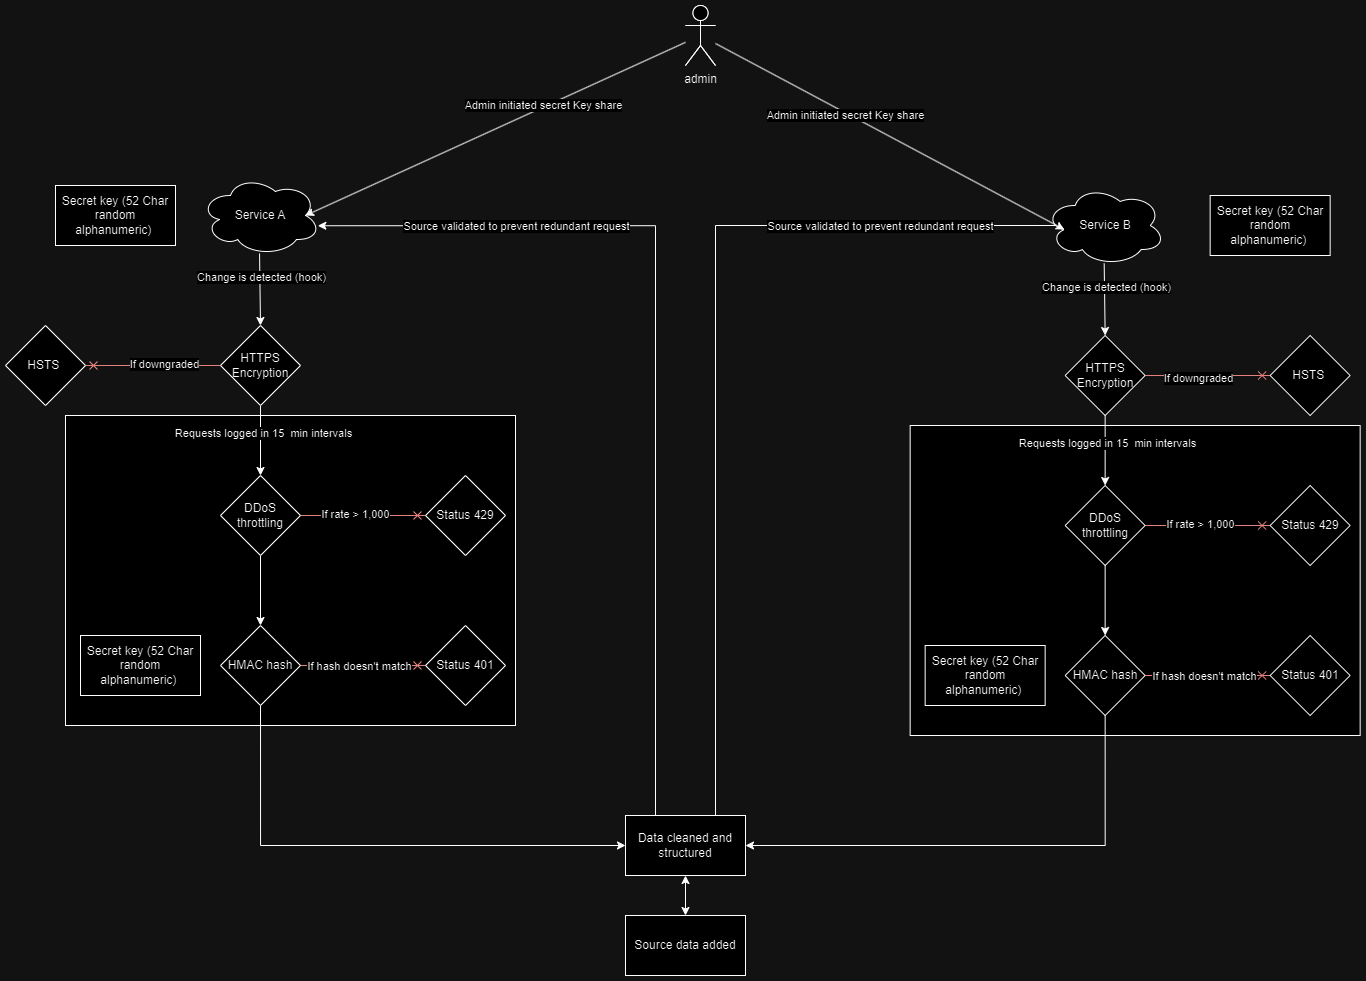

The diagram above was exported from draw.io. Its source (the exported page's mxGraphModel, read from the mxfile embedded in the PNG):
<mxGraphModel dx="1452" dy="1938" grid="1" gridSize="10" guides="1" tooltips="1" connect="1" arrows="1" fold="1" page="1" pageScale="1" pageWidth="850" pageHeight="1100" math="0" shadow="0">
  <root>
    <mxCell id="0" />
    <mxCell id="1" parent="0" />
    <mxCell id="PQE-4kVD9J04wRS1f15Z-32" value="" style="rounded=0;whiteSpace=wrap;html=1;" vertex="1" parent="1">
      <mxGeometry x="230" y="290" width="450" height="310" as="geometry" />
    </mxCell>
    <mxCell id="PQE-4kVD9J04wRS1f15Z-4" style="rounded=0;orthogonalLoop=1;jettySize=auto;html=1;exitX=0.492;exitY=0.975;exitDx=0;exitDy=0;exitPerimeter=0;entryX=0.5;entryY=0;entryDx=0;entryDy=0;" edge="1" parent="1" source="PQE-4kVD9J04wRS1f15Z-1" target="PQE-4kVD9J04wRS1f15Z-3">
      <mxGeometry relative="1" as="geometry" />
    </mxCell>
    <mxCell id="PQE-4kVD9J04wRS1f15Z-6" value="Change is detected (hook)" style="edgeLabel;html=1;align=center;verticalAlign=middle;resizable=0;points=[];" vertex="1" connectable="0" parent="PQE-4kVD9J04wRS1f15Z-4">
      <mxGeometry x="-0.3458" y="1" relative="1" as="geometry">
        <mxPoint as="offset" />
      </mxGeometry>
    </mxCell>
    <mxCell id="PQE-4kVD9J04wRS1f15Z-1" value="Service A" style="ellipse;shape=cloud;whiteSpace=wrap;html=1;" vertex="1" parent="1">
      <mxGeometry x="365" y="50" width="120" height="80" as="geometry" />
    </mxCell>
    <mxCell id="PQE-4kVD9J04wRS1f15Z-8" style="edgeStyle=orthogonalEdgeStyle;rounded=0;orthogonalLoop=1;jettySize=auto;html=1;exitX=0.5;exitY=1;exitDx=0;exitDy=0;" edge="1" parent="1" source="PQE-4kVD9J04wRS1f15Z-3" target="PQE-4kVD9J04wRS1f15Z-7">
      <mxGeometry relative="1" as="geometry" />
    </mxCell>
    <mxCell id="PQE-4kVD9J04wRS1f15Z-14" value="Requests logged in 15&amp;nbsp; min intervals" style="edgeLabel;html=1;align=center;verticalAlign=middle;resizable=0;points=[];" vertex="1" connectable="0" parent="PQE-4kVD9J04wRS1f15Z-8">
      <mxGeometry x="-0.2048" y="2" relative="1" as="geometry">
        <mxPoint as="offset" />
      </mxGeometry>
    </mxCell>
    <mxCell id="PQE-4kVD9J04wRS1f15Z-18" style="edgeStyle=orthogonalEdgeStyle;rounded=0;orthogonalLoop=1;jettySize=auto;html=1;exitX=0;exitY=0.5;exitDx=0;exitDy=0;endArrow=cross;endFill=0;fillColor=#f8cecc;strokeColor=#b85450;" edge="1" parent="1" source="PQE-4kVD9J04wRS1f15Z-3" target="PQE-4kVD9J04wRS1f15Z-19">
      <mxGeometry relative="1" as="geometry">
        <mxPoint x="520" y="240.33333333333337" as="targetPoint" />
      </mxGeometry>
    </mxCell>
    <mxCell id="PQE-4kVD9J04wRS1f15Z-20" value="If downgraded" style="edgeLabel;html=1;align=center;verticalAlign=middle;resizable=0;points=[];" vertex="1" connectable="0" parent="PQE-4kVD9J04wRS1f15Z-18">
      <mxGeometry x="-0.1511" y="-2" relative="1" as="geometry">
        <mxPoint as="offset" />
      </mxGeometry>
    </mxCell>
    <mxCell id="PQE-4kVD9J04wRS1f15Z-3" value="HTTPS Encryption" style="rhombus;whiteSpace=wrap;html=1;" vertex="1" parent="1">
      <mxGeometry x="385" y="200" width="80" height="80" as="geometry" />
    </mxCell>
    <mxCell id="PQE-4kVD9J04wRS1f15Z-22" style="edgeStyle=orthogonalEdgeStyle;rounded=0;orthogonalLoop=1;jettySize=auto;html=1;exitX=1;exitY=0.5;exitDx=0;exitDy=0;entryX=0;entryY=0.5;entryDx=0;entryDy=0;endArrow=cross;endFill=0;fillColor=#f8cecc;strokeColor=#b85450;" edge="1" parent="1" source="PQE-4kVD9J04wRS1f15Z-7" target="PQE-4kVD9J04wRS1f15Z-21">
      <mxGeometry relative="1" as="geometry" />
    </mxCell>
    <mxCell id="PQE-4kVD9J04wRS1f15Z-25" value="If rate &amp;gt; 1,000" style="edgeLabel;html=1;align=center;verticalAlign=middle;resizable=0;points=[];" vertex="1" connectable="0" parent="PQE-4kVD9J04wRS1f15Z-22">
      <mxGeometry x="-0.1173" y="2" relative="1" as="geometry">
        <mxPoint as="offset" />
      </mxGeometry>
    </mxCell>
    <mxCell id="PQE-4kVD9J04wRS1f15Z-26" style="edgeStyle=orthogonalEdgeStyle;rounded=0;orthogonalLoop=1;jettySize=auto;html=1;exitX=0.5;exitY=1;exitDx=0;exitDy=0;" edge="1" parent="1" source="PQE-4kVD9J04wRS1f15Z-7" target="PQE-4kVD9J04wRS1f15Z-15">
      <mxGeometry relative="1" as="geometry" />
    </mxCell>
    <mxCell id="PQE-4kVD9J04wRS1f15Z-7" value="DDoS throttling" style="rhombus;whiteSpace=wrap;html=1;" vertex="1" parent="1">
      <mxGeometry x="385" y="350" width="80" height="80" as="geometry" />
    </mxCell>
    <mxCell id="PQE-4kVD9J04wRS1f15Z-10" style="rounded=0;orthogonalLoop=1;jettySize=auto;html=1;entryX=0.875;entryY=0.5;entryDx=0;entryDy=0;entryPerimeter=0;" edge="1" parent="1" source="PQE-4kVD9J04wRS1f15Z-9" target="PQE-4kVD9J04wRS1f15Z-1">
      <mxGeometry relative="1" as="geometry">
        <mxPoint x="80" y="270" as="sourcePoint" />
      </mxGeometry>
    </mxCell>
    <mxCell id="PQE-4kVD9J04wRS1f15Z-12" value="Admin initiated secret Key share" style="edgeLabel;html=1;align=center;verticalAlign=middle;resizable=0;points=[];" vertex="1" connectable="0" parent="PQE-4kVD9J04wRS1f15Z-10">
      <mxGeometry x="-0.2557" y="-2" relative="1" as="geometry">
        <mxPoint as="offset" />
      </mxGeometry>
    </mxCell>
    <mxCell id="PQE-4kVD9J04wRS1f15Z-9" value="admin&lt;br&gt;" style="shape=umlActor;verticalLabelPosition=bottom;verticalAlign=top;html=1;outlineConnect=0;" vertex="1" parent="1">
      <mxGeometry x="850" y="-120" width="30" height="60" as="geometry" />
    </mxCell>
    <mxCell id="PQE-4kVD9J04wRS1f15Z-13" value="Secret key (52 Char random alphanumeric)&amp;nbsp;" style="rounded=0;whiteSpace=wrap;html=1;" vertex="1" parent="1">
      <mxGeometry x="220" y="60" width="120" height="60" as="geometry" />
    </mxCell>
    <mxCell id="PQE-4kVD9J04wRS1f15Z-28" style="edgeStyle=orthogonalEdgeStyle;rounded=0;orthogonalLoop=1;jettySize=auto;html=1;exitX=1;exitY=0.5;exitDx=0;exitDy=0;entryX=0;entryY=0.5;entryDx=0;entryDy=0;endArrow=cross;endFill=0;fillColor=#f8cecc;strokeColor=#b85450;" edge="1" parent="1" source="PQE-4kVD9J04wRS1f15Z-15" target="PQE-4kVD9J04wRS1f15Z-27">
      <mxGeometry relative="1" as="geometry" />
    </mxCell>
    <mxCell id="PQE-4kVD9J04wRS1f15Z-30" value="If hash doesn't match" style="edgeLabel;html=1;align=center;verticalAlign=middle;resizable=0;points=[];" vertex="1" connectable="0" parent="PQE-4kVD9J04wRS1f15Z-28">
      <mxGeometry x="-0.064" relative="1" as="geometry">
        <mxPoint as="offset" />
      </mxGeometry>
    </mxCell>
    <mxCell id="PQE-4kVD9J04wRS1f15Z-34" style="edgeStyle=orthogonalEdgeStyle;rounded=0;orthogonalLoop=1;jettySize=auto;html=1;exitX=0.5;exitY=1;exitDx=0;exitDy=0;entryX=0;entryY=0.5;entryDx=0;entryDy=0;" edge="1" parent="1" source="PQE-4kVD9J04wRS1f15Z-15" target="PQE-4kVD9J04wRS1f15Z-33">
      <mxGeometry relative="1" as="geometry" />
    </mxCell>
    <mxCell id="PQE-4kVD9J04wRS1f15Z-15" value="HMAC hash" style="rhombus;whiteSpace=wrap;html=1;" vertex="1" parent="1">
      <mxGeometry x="385" y="500" width="80" height="80" as="geometry" />
    </mxCell>
    <mxCell id="PQE-4kVD9J04wRS1f15Z-19" value="HSTS&amp;nbsp;" style="rhombus;whiteSpace=wrap;html=1;" vertex="1" parent="1">
      <mxGeometry x="170" y="200.00333333333336" width="80" height="80" as="geometry" />
    </mxCell>
    <mxCell id="PQE-4kVD9J04wRS1f15Z-21" value="Status 429" style="rhombus;whiteSpace=wrap;html=1;" vertex="1" parent="1">
      <mxGeometry x="590" y="350.00333333333333" width="80" height="80" as="geometry" />
    </mxCell>
    <mxCell id="PQE-4kVD9J04wRS1f15Z-27" value="Status 401" style="rhombus;whiteSpace=wrap;html=1;" vertex="1" parent="1">
      <mxGeometry x="590" y="500" width="80" height="80" as="geometry" />
    </mxCell>
    <mxCell id="PQE-4kVD9J04wRS1f15Z-31" value="Secret key (52 Char random alphanumeric)&amp;nbsp;" style="rounded=0;whiteSpace=wrap;html=1;" vertex="1" parent="1">
      <mxGeometry x="245" y="510" width="120" height="60" as="geometry" />
    </mxCell>
    <mxCell id="PQE-4kVD9J04wRS1f15Z-62" style="edgeStyle=orthogonalEdgeStyle;rounded=0;orthogonalLoop=1;jettySize=auto;html=1;exitX=0.5;exitY=1;exitDx=0;exitDy=0;entryX=0.5;entryY=0;entryDx=0;entryDy=0;startArrow=classic;startFill=1;" edge="1" parent="1" source="PQE-4kVD9J04wRS1f15Z-33" target="PQE-4kVD9J04wRS1f15Z-61">
      <mxGeometry relative="1" as="geometry" />
    </mxCell>
    <mxCell id="PQE-4kVD9J04wRS1f15Z-63" style="edgeStyle=orthogonalEdgeStyle;rounded=0;orthogonalLoop=1;jettySize=auto;html=1;exitX=0.75;exitY=0;exitDx=0;exitDy=0;entryX=0.16;entryY=0.55;entryDx=0;entryDy=0;entryPerimeter=0;" edge="1" parent="1" source="PQE-4kVD9J04wRS1f15Z-33" target="PQE-4kVD9J04wRS1f15Z-38">
      <mxGeometry relative="1" as="geometry">
        <Array as="points">
          <mxPoint x="880" y="100" />
          <mxPoint x="1229" y="100" />
        </Array>
      </mxGeometry>
    </mxCell>
    <mxCell id="PQE-4kVD9J04wRS1f15Z-66" value="Source validated to prevent redundant request" style="edgeLabel;html=1;align=center;verticalAlign=middle;resizable=0;points=[];" vertex="1" connectable="0" parent="PQE-4kVD9J04wRS1f15Z-63">
      <mxGeometry x="0.6003" relative="1" as="geometry">
        <mxPoint as="offset" />
      </mxGeometry>
    </mxCell>
    <mxCell id="PQE-4kVD9J04wRS1f15Z-64" style="edgeStyle=orthogonalEdgeStyle;rounded=0;orthogonalLoop=1;jettySize=auto;html=1;exitX=0.25;exitY=0;exitDx=0;exitDy=0;entryX=0.978;entryY=0.628;entryDx=0;entryDy=0;entryPerimeter=0;" edge="1" parent="1" source="PQE-4kVD9J04wRS1f15Z-33" target="PQE-4kVD9J04wRS1f15Z-1">
      <mxGeometry relative="1" as="geometry">
        <Array as="points">
          <mxPoint x="820" y="100" />
        </Array>
      </mxGeometry>
    </mxCell>
    <mxCell id="PQE-4kVD9J04wRS1f15Z-65" value="Source validated to prevent redundant request" style="edgeLabel;html=1;align=center;verticalAlign=middle;resizable=0;points=[];" vertex="1" connectable="0" parent="PQE-4kVD9J04wRS1f15Z-64">
      <mxGeometry x="0.5734" relative="1" as="geometry">
        <mxPoint as="offset" />
      </mxGeometry>
    </mxCell>
    <mxCell id="PQE-4kVD9J04wRS1f15Z-33" value="Data cleaned and structured" style="rounded=0;whiteSpace=wrap;html=1;" vertex="1" parent="1">
      <mxGeometry x="790" y="690" width="120" height="60" as="geometry" />
    </mxCell>
    <mxCell id="PQE-4kVD9J04wRS1f15Z-35" value="" style="rounded=0;whiteSpace=wrap;html=1;" vertex="1" parent="1">
      <mxGeometry x="1074.65" y="300" width="450" height="310" as="geometry" />
    </mxCell>
    <mxCell id="PQE-4kVD9J04wRS1f15Z-36" style="rounded=0;orthogonalLoop=1;jettySize=auto;html=1;exitX=0.492;exitY=0.975;exitDx=0;exitDy=0;exitPerimeter=0;entryX=0.5;entryY=0;entryDx=0;entryDy=0;" edge="1" parent="1" source="PQE-4kVD9J04wRS1f15Z-38" target="PQE-4kVD9J04wRS1f15Z-43">
      <mxGeometry relative="1" as="geometry" />
    </mxCell>
    <mxCell id="PQE-4kVD9J04wRS1f15Z-37" value="Change is detected (hook)" style="edgeLabel;html=1;align=center;verticalAlign=middle;resizable=0;points=[];" vertex="1" connectable="0" parent="PQE-4kVD9J04wRS1f15Z-36">
      <mxGeometry x="-0.3458" y="1" relative="1" as="geometry">
        <mxPoint as="offset" />
      </mxGeometry>
    </mxCell>
    <mxCell id="PQE-4kVD9J04wRS1f15Z-38" value="Service B" style="ellipse;shape=cloud;whiteSpace=wrap;html=1;" vertex="1" parent="1">
      <mxGeometry x="1209.65" y="60" width="120" height="80" as="geometry" />
    </mxCell>
    <mxCell id="PQE-4kVD9J04wRS1f15Z-39" style="edgeStyle=orthogonalEdgeStyle;rounded=0;orthogonalLoop=1;jettySize=auto;html=1;exitX=0.5;exitY=1;exitDx=0;exitDy=0;" edge="1" parent="1" source="PQE-4kVD9J04wRS1f15Z-43" target="PQE-4kVD9J04wRS1f15Z-47">
      <mxGeometry relative="1" as="geometry" />
    </mxCell>
    <mxCell id="PQE-4kVD9J04wRS1f15Z-40" value="Requests logged in 15&amp;nbsp; min intervals" style="edgeLabel;html=1;align=center;verticalAlign=middle;resizable=0;points=[];" vertex="1" connectable="0" parent="PQE-4kVD9J04wRS1f15Z-39">
      <mxGeometry x="-0.2048" y="2" relative="1" as="geometry">
        <mxPoint as="offset" />
      </mxGeometry>
    </mxCell>
    <mxCell id="PQE-4kVD9J04wRS1f15Z-41" style="edgeStyle=orthogonalEdgeStyle;rounded=0;orthogonalLoop=1;jettySize=auto;html=1;exitX=1;exitY=0.5;exitDx=0;exitDy=0;endArrow=cross;endFill=0;fillColor=#f8cecc;strokeColor=#b85450;" edge="1" parent="1" source="PQE-4kVD9J04wRS1f15Z-43" target="PQE-4kVD9J04wRS1f15Z-55">
      <mxGeometry relative="1" as="geometry">
        <mxPoint x="1364.65" y="250.33333333333337" as="targetPoint" />
      </mxGeometry>
    </mxCell>
    <mxCell id="PQE-4kVD9J04wRS1f15Z-42" value="If downgraded" style="edgeLabel;html=1;align=center;verticalAlign=middle;resizable=0;points=[];" vertex="1" connectable="0" parent="PQE-4kVD9J04wRS1f15Z-41">
      <mxGeometry x="-0.1511" y="-2" relative="1" as="geometry">
        <mxPoint as="offset" />
      </mxGeometry>
    </mxCell>
    <mxCell id="PQE-4kVD9J04wRS1f15Z-43" value="HTTPS Encryption" style="rhombus;whiteSpace=wrap;html=1;" vertex="1" parent="1">
      <mxGeometry x="1229.65" y="210" width="80" height="80" as="geometry" />
    </mxCell>
    <mxCell id="PQE-4kVD9J04wRS1f15Z-44" style="edgeStyle=orthogonalEdgeStyle;rounded=0;orthogonalLoop=1;jettySize=auto;html=1;exitX=1;exitY=0.5;exitDx=0;exitDy=0;entryX=0;entryY=0.5;entryDx=0;entryDy=0;endArrow=cross;endFill=0;fillColor=#f8cecc;strokeColor=#b85450;" edge="1" parent="1" source="PQE-4kVD9J04wRS1f15Z-47" target="PQE-4kVD9J04wRS1f15Z-56">
      <mxGeometry relative="1" as="geometry" />
    </mxCell>
    <mxCell id="PQE-4kVD9J04wRS1f15Z-45" value="If rate &amp;gt; 1,000" style="edgeLabel;html=1;align=center;verticalAlign=middle;resizable=0;points=[];" vertex="1" connectable="0" parent="PQE-4kVD9J04wRS1f15Z-44">
      <mxGeometry x="-0.1173" y="2" relative="1" as="geometry">
        <mxPoint as="offset" />
      </mxGeometry>
    </mxCell>
    <mxCell id="PQE-4kVD9J04wRS1f15Z-46" style="edgeStyle=orthogonalEdgeStyle;rounded=0;orthogonalLoop=1;jettySize=auto;html=1;exitX=0.5;exitY=1;exitDx=0;exitDy=0;" edge="1" parent="1" source="PQE-4kVD9J04wRS1f15Z-47" target="PQE-4kVD9J04wRS1f15Z-54">
      <mxGeometry relative="1" as="geometry" />
    </mxCell>
    <mxCell id="PQE-4kVD9J04wRS1f15Z-47" value="DDoS throttling" style="rhombus;whiteSpace=wrap;html=1;" vertex="1" parent="1">
      <mxGeometry x="1229.65" y="360" width="80" height="80" as="geometry" />
    </mxCell>
    <mxCell id="PQE-4kVD9J04wRS1f15Z-48" style="rounded=0;orthogonalLoop=1;jettySize=auto;html=1;entryX=0.16;entryY=0.55;entryDx=0;entryDy=0;entryPerimeter=0;" edge="1" parent="1" source="PQE-4kVD9J04wRS1f15Z-50" target="PQE-4kVD9J04wRS1f15Z-38">
      <mxGeometry relative="1" as="geometry">
        <mxPoint x="900" y="300" as="sourcePoint" />
      </mxGeometry>
    </mxCell>
    <mxCell id="PQE-4kVD9J04wRS1f15Z-49" value="Admin initiated secret Key share" style="edgeLabel;html=1;align=center;verticalAlign=middle;resizable=0;points=[];" vertex="1" connectable="0" parent="PQE-4kVD9J04wRS1f15Z-48">
      <mxGeometry x="-0.2557" y="-2" relative="1" as="geometry">
        <mxPoint as="offset" />
      </mxGeometry>
    </mxCell>
    <mxCell id="PQE-4kVD9J04wRS1f15Z-50" value="" style="shape=umlActor;verticalLabelPosition=bottom;verticalAlign=top;html=1;outlineConnect=0;" vertex="1" parent="1">
      <mxGeometry x="850" y="-120" width="30" height="60" as="geometry" />
    </mxCell>
    <mxCell id="PQE-4kVD9J04wRS1f15Z-51" value="Secret key (52 Char random alphanumeric)&amp;nbsp;" style="rounded=0;whiteSpace=wrap;html=1;" vertex="1" parent="1">
      <mxGeometry x="1374.65" y="70" width="120" height="60" as="geometry" />
    </mxCell>
    <mxCell id="PQE-4kVD9J04wRS1f15Z-52" style="edgeStyle=orthogonalEdgeStyle;rounded=0;orthogonalLoop=1;jettySize=auto;html=1;exitX=1;exitY=0.5;exitDx=0;exitDy=0;entryX=0;entryY=0.5;entryDx=0;entryDy=0;endArrow=cross;endFill=0;fillColor=#f8cecc;strokeColor=#b85450;" edge="1" parent="1" source="PQE-4kVD9J04wRS1f15Z-54" target="PQE-4kVD9J04wRS1f15Z-57">
      <mxGeometry relative="1" as="geometry" />
    </mxCell>
    <mxCell id="PQE-4kVD9J04wRS1f15Z-53" value="If hash doesn't match" style="edgeLabel;html=1;align=center;verticalAlign=middle;resizable=0;points=[];" vertex="1" connectable="0" parent="PQE-4kVD9J04wRS1f15Z-52">
      <mxGeometry x="-0.064" relative="1" as="geometry">
        <mxPoint as="offset" />
      </mxGeometry>
    </mxCell>
    <mxCell id="PQE-4kVD9J04wRS1f15Z-60" style="edgeStyle=orthogonalEdgeStyle;rounded=0;orthogonalLoop=1;jettySize=auto;html=1;exitX=0.5;exitY=1;exitDx=0;exitDy=0;entryX=1;entryY=0.5;entryDx=0;entryDy=0;" edge="1" parent="1" source="PQE-4kVD9J04wRS1f15Z-54" target="PQE-4kVD9J04wRS1f15Z-33">
      <mxGeometry relative="1" as="geometry" />
    </mxCell>
    <mxCell id="PQE-4kVD9J04wRS1f15Z-54" value="HMAC hash" style="rhombus;whiteSpace=wrap;html=1;" vertex="1" parent="1">
      <mxGeometry x="1229.65" y="510" width="80" height="80" as="geometry" />
    </mxCell>
    <mxCell id="PQE-4kVD9J04wRS1f15Z-55" value="HSTS&amp;nbsp;" style="rhombus;whiteSpace=wrap;html=1;" vertex="1" parent="1">
      <mxGeometry x="1434.65" y="210.00333333333336" width="80" height="80" as="geometry" />
    </mxCell>
    <mxCell id="PQE-4kVD9J04wRS1f15Z-56" value="Status 429" style="rhombus;whiteSpace=wrap;html=1;" vertex="1" parent="1">
      <mxGeometry x="1434.65" y="360.00333333333333" width="80" height="80" as="geometry" />
    </mxCell>
    <mxCell id="PQE-4kVD9J04wRS1f15Z-57" value="Status 401" style="rhombus;whiteSpace=wrap;html=1;" vertex="1" parent="1">
      <mxGeometry x="1434.65" y="510" width="80" height="80" as="geometry" />
    </mxCell>
    <mxCell id="PQE-4kVD9J04wRS1f15Z-58" value="Secret key (52 Char random alphanumeric)&amp;nbsp;" style="rounded=0;whiteSpace=wrap;html=1;" vertex="1" parent="1">
      <mxGeometry x="1089.65" y="520" width="120" height="60" as="geometry" />
    </mxCell>
    <mxCell id="PQE-4kVD9J04wRS1f15Z-61" value="Source data added" style="rounded=0;whiteSpace=wrap;html=1;" vertex="1" parent="1">
      <mxGeometry x="790" y="790" width="120" height="60" as="geometry" />
    </mxCell>
  </root>
</mxGraphModel>